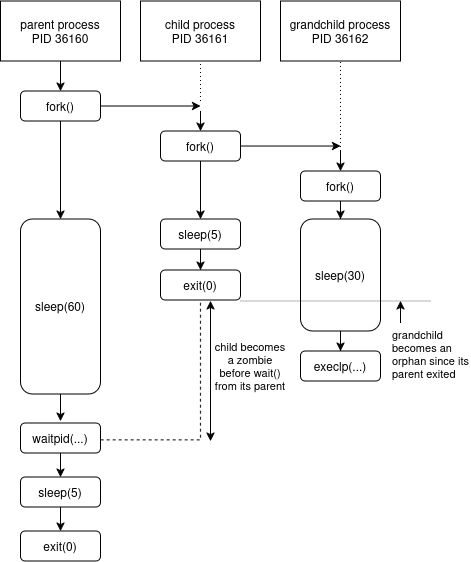

The diagram above was exported from draw.io. Its source (the exported page's mxGraphModel, read from the mxfile embedded in the PNG):
<mxGraphModel dx="502" dy="1098" grid="1" gridSize="10" guides="1" tooltips="1" connect="1" arrows="1" fold="1" page="1" pageScale="1" pageWidth="850" pageHeight="1100" math="0" shadow="0">
  <root>
    <mxCell id="0" />
    <mxCell id="1" parent="0" />
    <mxCell id="9gc4n2nlGewxw35etJ1v-10" edge="1" parent="1" source="9gc4n2nlGewxw35etJ1v-1" style="edgeStyle=orthogonalEdgeStyle;rounded=0;orthogonalLoop=1;jettySize=auto;html=1;" target="9gc4n2nlGewxw35etJ1v-5" value="">
      <mxGeometry relative="1" as="geometry" />
    </mxCell>
    <mxCell id="9gc4n2nlGewxw35etJ1v-1" parent="1" style="rounded=0;whiteSpace=wrap;html=1;" value="&lt;div&gt;parent process&lt;/div&gt;&lt;div&gt;PID 36160&lt;/div&gt;" vertex="1">
      <mxGeometry height="60" width="120" x="100" y="250" as="geometry" />
    </mxCell>
    <mxCell id="9gc4n2nlGewxw35etJ1v-2" parent="1" style="rounded=0;whiteSpace=wrap;html=1;" value="&lt;div&gt;child process&lt;/div&gt;&lt;div&gt;PID 36161&lt;/div&gt;" vertex="1">
      <mxGeometry height="60" width="120" x="240" y="250" as="geometry" />
    </mxCell>
    <mxCell id="9gc4n2nlGewxw35etJ1v-3" parent="1" style="rounded=0;whiteSpace=wrap;html=1;" value="&lt;div&gt;grandchild process&lt;/div&gt;PID 36162" vertex="1">
      <mxGeometry height="60" width="120" x="380" y="250" as="geometry" />
    </mxCell>
    <mxCell id="9gc4n2nlGewxw35etJ1v-16" edge="1" parent="1" source="9gc4n2nlGewxw35etJ1v-5" style="edgeStyle=orthogonalEdgeStyle;rounded=0;orthogonalLoop=1;jettySize=auto;html=1;">
      <mxGeometry relative="1" as="geometry">
        <mxPoint x="300.0000000000001" y="355" as="targetPoint" />
      </mxGeometry>
    </mxCell>
    <mxCell id="9gc4n2nlGewxw35etJ1v-22" edge="1" parent="1" source="9gc4n2nlGewxw35etJ1v-5" style="edgeStyle=orthogonalEdgeStyle;rounded=0;orthogonalLoop=1;jettySize=auto;html=1;entryX=0.5;entryY=0;entryDx=0;entryDy=0;" target="9gc4n2nlGewxw35etJ1v-21">
      <mxGeometry relative="1" as="geometry">
        <mxPoint x="160" y="400" as="targetPoint" />
      </mxGeometry>
    </mxCell>
    <mxCell id="9gc4n2nlGewxw35etJ1v-5" parent="1" style="rounded=1;whiteSpace=wrap;html=1;" value="fork()" vertex="1">
      <mxGeometry height="30" width="80" x="120" y="340" as="geometry" />
    </mxCell>
    <mxCell id="9gc4n2nlGewxw35etJ1v-18" edge="1" parent="1" source="9gc4n2nlGewxw35etJ1v-6" style="edgeStyle=orthogonalEdgeStyle;rounded=0;orthogonalLoop=1;jettySize=auto;html=1;">
      <mxGeometry relative="1" as="geometry">
        <mxPoint x="440" y="395.03" as="targetPoint" />
      </mxGeometry>
    </mxCell>
    <mxCell id="9gc4n2nlGewxw35etJ1v-23" edge="1" parent="1" source="9gc4n2nlGewxw35etJ1v-6" style="edgeStyle=orthogonalEdgeStyle;rounded=0;orthogonalLoop=1;jettySize=auto;html=1;entryX=0.5;entryY=0;entryDx=0;entryDy=0;" target="9gc4n2nlGewxw35etJ1v-24">
      <mxGeometry relative="1" as="geometry">
        <mxPoint x="300" y="470" as="targetPoint" />
      </mxGeometry>
    </mxCell>
    <mxCell id="9gc4n2nlGewxw35etJ1v-6" parent="1" style="rounded=1;whiteSpace=wrap;html=1;" value="fork()" vertex="1">
      <mxGeometry height="30" width="80" x="260" y="380" as="geometry" />
    </mxCell>
    <mxCell id="9gc4n2nlGewxw35etJ1v-7" edge="1" parent="1" style="endArrow=none;dashed=1;html=1;dashPattern=1 3;strokeWidth=1;rounded=0;entryX=0.5;entryY=1;entryDx=0;entryDy=0;strokeColor=default;" target="9gc4n2nlGewxw35etJ1v-2" value="">
      <mxGeometry height="50" relative="1" width="50" as="geometry">
        <mxPoint x="300" y="350" as="sourcePoint" />
        <mxPoint x="400" y="700" as="targetPoint" />
      </mxGeometry>
    </mxCell>
    <mxCell id="9gc4n2nlGewxw35etJ1v-11" edge="1" parent="1" style="endArrow=classic;html=1;rounded=0;entryX=0.5;entryY=0;entryDx=0;entryDy=0;" target="9gc4n2nlGewxw35etJ1v-6" value="">
      <mxGeometry height="50" relative="1" width="50" as="geometry">
        <mxPoint x="300" y="360" as="sourcePoint" />
        <mxPoint x="400" y="700" as="targetPoint" />
      </mxGeometry>
    </mxCell>
    <mxCell id="It8TJmMSYpJNbC5qEsq1-7" edge="1" parent="1" source="9gc4n2nlGewxw35etJ1v-12" style="edgeStyle=orthogonalEdgeStyle;rounded=0;orthogonalLoop=1;jettySize=auto;html=1;entryX=0.5;entryY=0;entryDx=0;entryDy=0;" target="It8TJmMSYpJNbC5qEsq1-11">
      <mxGeometry relative="1" as="geometry">
        <mxPoint x="440" y="500" as="targetPoint" />
      </mxGeometry>
    </mxCell>
    <mxCell id="9gc4n2nlGewxw35etJ1v-12" parent="1" style="rounded=1;whiteSpace=wrap;html=1;" value="fork()" vertex="1">
      <mxGeometry height="30" width="80" x="400" y="420" as="geometry" />
    </mxCell>
    <mxCell id="9gc4n2nlGewxw35etJ1v-13" edge="1" parent="1" style="endArrow=none;dashed=1;html=1;dashPattern=1 3;strokeWidth=1;rounded=0;entryX=0.5;entryY=1;entryDx=0;entryDy=0;" value="">
      <mxGeometry height="50" relative="1" width="50" as="geometry">
        <mxPoint x="440" y="400" as="sourcePoint" />
        <mxPoint x="440" y="310" as="targetPoint" />
      </mxGeometry>
    </mxCell>
    <mxCell id="9gc4n2nlGewxw35etJ1v-15" edge="1" parent="1" style="endArrow=classic;html=1;rounded=0;entryX=0.5;entryY=0;entryDx=0;entryDy=0;" target="9gc4n2nlGewxw35etJ1v-12" value="">
      <mxGeometry height="50" relative="1" width="50" as="geometry">
        <mxPoint x="440" y="400" as="sourcePoint" />
        <mxPoint x="540" y="700" as="targetPoint" />
      </mxGeometry>
    </mxCell>
    <mxCell id="It8TJmMSYpJNbC5qEsq1-28" edge="1" parent="1" source="9gc4n2nlGewxw35etJ1v-21" style="edgeStyle=orthogonalEdgeStyle;rounded=0;orthogonalLoop=1;jettySize=auto;html=1;">
      <mxGeometry relative="1" as="geometry">
        <mxPoint x="160" y="670" as="targetPoint" />
      </mxGeometry>
    </mxCell>
    <mxCell id="9gc4n2nlGewxw35etJ1v-21" parent="1" style="rounded=1;whiteSpace=wrap;html=1;" value="sleep(60)" vertex="1">
      <mxGeometry height="175" width="80" x="120" y="468" as="geometry" />
    </mxCell>
    <mxCell id="It8TJmMSYpJNbC5qEsq1-37" edge="1" parent="1" source="9gc4n2nlGewxw35etJ1v-24" style="edgeStyle=orthogonalEdgeStyle;rounded=0;orthogonalLoop=1;jettySize=auto;html=1;" target="It8TJmMSYpJNbC5qEsq1-36" value="">
      <mxGeometry relative="1" as="geometry" />
    </mxCell>
    <mxCell id="9gc4n2nlGewxw35etJ1v-24" parent="1" style="rounded=1;whiteSpace=wrap;html=1;" value="sleep(5)" vertex="1">
      <mxGeometry height="30" width="80" x="260" y="468" as="geometry" />
    </mxCell>
    <mxCell id="It8TJmMSYpJNbC5qEsq1-4" edge="1" parent="1" source="It8TJmMSYpJNbC5qEsq1-25" style="endArrow=none;dashed=1;html=1;rounded=0;exitX=1.002;exitY=0.563;exitDx=0;exitDy=0;exitPerimeter=0;" value="">
      <mxGeometry height="50" relative="1" width="50" as="geometry">
        <Array as="points">
          <mxPoint x="300" y="688.89" />
          <mxPoint x="300" y="620" />
        </Array>
        <mxPoint x="240" y="690" as="sourcePoint" />
        <mxPoint x="300" y="550" as="targetPoint" />
      </mxGeometry>
    </mxCell>
    <mxCell id="It8TJmMSYpJNbC5qEsq1-8" parent="1" style="text;html=1;whiteSpace=wrap;strokeColor=none;fillColor=none;align=center;verticalAlign=middle;rounded=0;fontSize=11;" value="&lt;font&gt;child becomes a zombie before wait() from its parent&lt;/font&gt;" vertex="1">
      <mxGeometry height="30" width="80" x="310" y="600" as="geometry" />
    </mxCell>
    <mxCell id="It8TJmMSYpJNbC5qEsq1-14" edge="1" parent="1" source="It8TJmMSYpJNbC5qEsq1-11" style="edgeStyle=orthogonalEdgeStyle;rounded=0;orthogonalLoop=1;jettySize=auto;html=1;" target="It8TJmMSYpJNbC5qEsq1-13" value="">
      <mxGeometry relative="1" as="geometry" />
    </mxCell>
    <mxCell id="It8TJmMSYpJNbC5qEsq1-11" parent="1" style="rounded=1;whiteSpace=wrap;html=1;" value="sleep(30)" vertex="1">
      <mxGeometry height="112" width="80" x="400" y="468" as="geometry" />
    </mxCell>
    <mxCell id="It8TJmMSYpJNbC5qEsq1-13" parent="1" style="rounded=1;whiteSpace=wrap;html=1;" value="execlp(...)" vertex="1">
      <mxGeometry height="30" width="80" x="400" y="600" as="geometry" />
    </mxCell>
    <mxCell id="It8TJmMSYpJNbC5qEsq1-18" parent="1" style="text;whiteSpace=wrap;html=1;align=left;fontSize=11;" value="&lt;div&gt;grandchild becomes an orphan since its parent exited&lt;/div&gt;" vertex="1">
      <mxGeometry height="60" width="80" x="490" y="570" as="geometry" />
    </mxCell>
    <mxCell id="It8TJmMSYpJNbC5qEsq1-20" edge="1" parent="1" style="endArrow=none;html=1;rounded=0;exitX=1;exitY=1;exitDx=0;exitDy=0;textOpacity=80;opacity=30;shape=filledEdge;strokeWidth=1;" value="">
      <mxGeometry height="50" relative="1" width="50" as="geometry">
        <mxPoint x="340" y="550" as="sourcePoint" />
        <mxPoint x="530" y="550" as="targetPoint" />
      </mxGeometry>
    </mxCell>
    <mxCell id="It8TJmMSYpJNbC5qEsq1-23" edge="1" parent="1" style="endArrow=classic;html=1;rounded=0;" value="">
      <mxGeometry height="50" relative="1" width="50" as="geometry">
        <mxPoint x="500" y="572" as="sourcePoint" />
        <mxPoint x="500" y="550" as="targetPoint" />
      </mxGeometry>
    </mxCell>
    <mxCell id="It8TJmMSYpJNbC5qEsq1-29" edge="1" parent="1" source="It8TJmMSYpJNbC5qEsq1-25" style="edgeStyle=orthogonalEdgeStyle;rounded=0;orthogonalLoop=1;jettySize=auto;html=1;entryX=0.5;entryY=0;entryDx=0;entryDy=0;" target="It8TJmMSYpJNbC5qEsq1-34" value="">
      <mxGeometry relative="1" as="geometry" />
    </mxCell>
    <mxCell id="It8TJmMSYpJNbC5qEsq1-25" parent="1" style="rounded=1;whiteSpace=wrap;html=1;" value="waitpid(...)" vertex="1">
      <mxGeometry height="30" width="80" x="120" y="672" as="geometry" />
    </mxCell>
    <mxCell id="It8TJmMSYpJNbC5qEsq1-26" parent="1" style="rounded=1;whiteSpace=wrap;html=1;" value="exit(0)" vertex="1">
      <mxGeometry height="30" width="80" x="120" y="780" as="geometry" />
    </mxCell>
    <mxCell id="It8TJmMSYpJNbC5qEsq1-31" edge="1" parent="1" style="endArrow=classic;startArrow=classic;html=1;rounded=0;" value="">
      <mxGeometry height="50" relative="1" width="50" as="geometry">
        <mxPoint x="310" y="690" as="sourcePoint" />
        <mxPoint x="310" y="550" as="targetPoint" />
      </mxGeometry>
    </mxCell>
    <mxCell id="It8TJmMSYpJNbC5qEsq1-35" edge="1" parent="1" source="It8TJmMSYpJNbC5qEsq1-34" style="edgeStyle=orthogonalEdgeStyle;rounded=0;orthogonalLoop=1;jettySize=auto;html=1;" target="It8TJmMSYpJNbC5qEsq1-26" value="">
      <mxGeometry relative="1" as="geometry" />
    </mxCell>
    <mxCell id="It8TJmMSYpJNbC5qEsq1-34" parent="1" style="rounded=1;whiteSpace=wrap;html=1;" value="sleep(5)" vertex="1">
      <mxGeometry height="30" width="80" x="120" y="726" as="geometry" />
    </mxCell>
    <mxCell id="It8TJmMSYpJNbC5qEsq1-36" parent="1" style="rounded=1;whiteSpace=wrap;html=1;" value="exit(0)" vertex="1">
      <mxGeometry height="30" width="80" x="260" y="519" as="geometry" />
    </mxCell>
  </root>
</mxGraphModel>